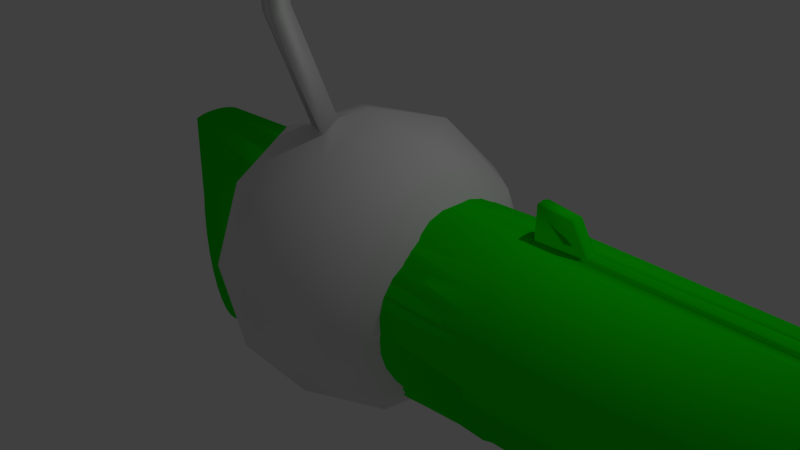 # Source: cherry_bomb.blend  (saved by Blender 2.77.0; exported with 4.5.12 LTS)
import bpy
from mathutils import Matrix  # noqa: F401  (used for matrix-valued properties, if any)

bpy.ops.wm.read_factory_settings(use_empty=True)
scene = bpy.context.scene
scene.name = 'Scene'

# ---- collections
col_collection_1 = bpy.data.collections.new('Collection 1'); scene.collection.children.link(col_collection_1)

# ---- materials (node trees are filled in below, after node groups)
mat_body = bpy.data.materials.new('Body')
mat_body.alpha_threshold = 0.0
mat_body.use_transparent_shadow = False
mat_body.roughness = 0.5
mat_body_001 = bpy.data.materials.new('Body.001')
mat_body_001.alpha_threshold = 0.0
mat_body_001.use_transparent_shadow = False
mat_body_001.diffuse_color = (0.005086, 0.8, 0.0, 1.0)
mat_body_001.roughness = 0.5
mat_muzzle = bpy.data.materials.new('Muzzle')
mat_muzzle.alpha_threshold = 0.0
mat_muzzle.use_transparent_shadow = False
mat_muzzle.diffuse_color = (0.0, 0.0, 0.0, 1.0)
mat_muzzle.roughness = 0.5

# ---- material node trees

# ---- world
world_world = bpy.data.worlds.new('World'); scene.world = world_world
world_world.color = (0.05088, 0.05088, 0.05088)
world_world.use_sun_shadow = False
world_world.sun_shadow_jitter_overblur = 0.0
world_world.cycles.sampling_method = 'MANUAL'

# ---- cameras
cam_camera = bpy.data.cameras.new('Camera')
cam_camera.clip_end = 100.0
cam_camera.lens = 35.0
cam_camera.sensor_width = 32.0
cam_camera.sensor_height = 18.0
cam_camera.ortho_scale = 7.314
cam_camera.dof.focus_distance = 0.0
cam_camera.dof.aperture_fstop = 128.0

# ---- lights
light_lamp = bpy.data.lights.new('Lamp', 'POINT')
light_lamp.transmission_factor = 0.0
light_lamp.cutoff_distance = 30.0
light_lamp.energy = 100.0
light_lamp.shadow_buffer_clip_start = 1.001
light_lamp.shadow_soft_size = 0.1
light_lamp.shadow_maximum_resolution = 0.006
light_lamp.use_absolute_resolution = True

# ---- meshes
me_icosphere = bpy.data.meshes.new('Icosphere')
me_icosphere.from_pydata([(0.0, 0.0, -1.0), (0.7236, -0.5257, -0.4472), (-0.2764, -0.8506, -0.4472), (-0.8944, 0.0, -0.4472), (-0.2764, 0.8506, -0.4472), (0.7236, 0.5257, -0.4472), (0.2764, -0.8506, 0.4472), (-0.7236, -0.5257, 0.4472), (-0.7236, 0.5257, 0.4472), (0.2764, 0.8506, 0.4472), (0.8944, 0.0, 0.4472), (0.0, 0.0, 1.0), (-0.1625, -0.5, -0.8507), (0.4253, -0.309, -0.8507), (0.2629, -0.809, -0.5257), (0.8506, 0.0, -0.5257), (0.4253, 0.309, -0.8507), (-0.5257, 0.0, -0.8507), (-0.6882, -0.5, -0.5257), (-0.1625, 0.5, -0.8507), (-0.6882, 0.5, -0.5257), (0.2629, 0.809, -0.5257), (0.9511, -0.309, 0.0), (0.9511, 0.309, 0.0), (0.0, -1.0, 0.0), (0.5878, -0.809, 0.0), (-0.9511, -0.309, 0.0), (-0.5878, -0.809, 0.0), (-0.5878, 0.809, 0.0), (-0.9511, 0.309, 0.0), (0.5878, 0.809, 0.0), (0.0, 1.0, 0.0), (0.6882, -0.5, 0.5257), (-0.2629, -0.809, 0.5257), (-0.8506, 0.0, 0.5257), (-0.2629, 0.809, 0.5257), (0.6882, 0.5, 0.5257), (0.1625, -0.5, 0.8507), (0.5257, 0.0, 0.8507), (-0.4253, -0.309, 0.8507), (-0.4253, 0.309, 0.8507), (0.1625, 0.5, 0.8507), (-0.0636, -0.1957, 0.9636), (-0.01264, -0.3526, 0.9167), (-0.197, -0.2927, 0.9167), (-0.1397, -0.4301, 1.665), (-0.08878, -0.5869, 1.618), (-0.2732, -0.527, 1.618), (-0.2994, -0.3847, 2.511), (-0.2484, -0.5416, 2.465), (-0.4328, -0.4816, 2.465), (-0.244, -0.7901, 3.251), (-0.193, -0.9469, 3.204), (-0.3774, -0.887, 3.204)], [], [(0, 13, 12), (1, 13, 15), (0, 12, 17), (0, 17, 19), (0, 19, 16), (1, 15, 22), (2, 14, 24), (3, 18, 26), (4, 20, 28), (5, 21, 30), (1, 22, 25), (2, 24, 27), (3, 26, 29), (4, 28, 31), (5, 30, 23), (6, 32, 37), (7, 33, 39), (8, 34, 40), (9, 35, 41), (10, 36, 38), (38, 41, 11), (38, 36, 41), (36, 9, 41), (41, 40, 11), (41, 35, 40), (35, 8, 40), (40, 39, 11), (40, 34, 39), (34, 7, 39), (39, 37, 43, 44), (39, 33, 37), (33, 6, 37), (37, 38, 11), (37, 32, 38), (32, 10, 38), (23, 36, 10), (23, 30, 36), (30, 9, 36), (31, 35, 9), (31, 28, 35), (28, 8, 35), (29, 34, 8), (29, 26, 34), (26, 7, 34), (27, 33, 7), (27, 24, 33), (24, 6, 33), (25, 32, 6), (25, 22, 32), (22, 10, 32), (30, 31, 9), (30, 21, 31), (21, 4, 31), (28, 29, 8), (28, 20, 29), (20, 3, 29), (26, 27, 7), (26, 18, 27), (18, 2, 27), (24, 25, 6), (24, 14, 25), (14, 1, 25), (22, 23, 10), (22, 15, 23), (15, 5, 23), (16, 21, 5), (16, 19, 21), (19, 4, 21), (19, 20, 4), (19, 17, 20), (17, 3, 20), (17, 18, 3), (17, 12, 18), (12, 2, 18), (15, 16, 5), (15, 13, 16), (13, 0, 16), (12, 14, 2), (12, 13, 14), (13, 1, 14), (44, 43, 46, 47), (11, 39, 44, 42), (37, 11, 42, 43), (47, 46, 49, 50), (42, 44, 47, 45), (43, 42, 45, 46), (50, 49, 52, 53), (45, 47, 50, 48), (46, 45, 48, 49), (53, 52, 51), (48, 50, 53, 51), (49, 48, 51, 52)])
me_icosphere.polygons.foreach_set('use_smooth', [True] * 92)
_uv = me_icosphere.uv_layers.new(name='UVMap')
_uv.uv.foreach_set('vector', [0.9953, 0.1471, 1.361, 0.04008, 1.158, 0.2086, 0.4532, 0.2086, 0.3613, 0.04008, 0.6044, 0.1982, 0.9953, 0.1471, 1.158, 0.2086, 1.039, 0.3146, 0.9953, 0.1471, 1.039, 0.3146, 0.9166, 0.2955, 0.9953, 0.1471, 0.9166, 0.2955, 0.7972, 0.1626, 0.4532, 0.2086, 0.6044, 0.1982, 0.5192, 0.3543, 0.2289, 0.35, 0.3158, 0.2382, 0.3101, 0.438, 0.0588, 0.487, 0.1384, 0.406, 0.1256, 0.6044, 0.8824, 0.4603, 0.9709, 0.469, 0.9092, 0.6285, 0.7096, 0.2995, 0.8058, 0.3622, 0.7197, 0.4747, 0.4532, 0.2086, 0.5192, 0.3543, 0.4092, 0.3715, 0.2289, 0.35, 0.3101, 0.438, 0.2197, 0.5253, 0.0588, 0.487, 0.1256, 0.6044, 0.01923, 0.6457, 0.8824, 0.4603, 0.9092, 0.6285, 0.8101, 0.562, 0.7096, 0.2995, 0.7197, 0.4747, 0.6256, 0.3956, 0.3824, 0.5397, 0.4709, 0.531, 0.4166, 0.7045, 0.2096, 0.7005, 0.3058, 0.6378, 0.2972, 0.8374, 0.9532, 0.7914, 1.104, 0.8018, 0.8613, 0.9599, 0.7289, 0.65, 0.8158, 0.7618, 0.6585, 0.7914, 0.5588, 0.513, 0.6384, 0.594, 0.5393, 0.6854, 0.5393, 0.6854, 0.6585, 0.7914, 0.4953, 0.8529, 0.5393, 0.6854, 0.6384, 0.594, 0.6585, 0.7914, 0.6384, 0.594, 0.7289, 0.65, 0.6585, 0.7914, 0.6585, 0.7914, 0.8613, 0.9599, 0.4953, 0.8529, 0.6585, 0.7914, 0.8158, 0.7618, 0.8613, 0.9599, 0.8158, 0.7618, 0.9532, 0.7914, 0.8613, 0.9599, 0.8613, 0.9599, 1.297, 0.8374, 0.4953, 0.8529, 0.8613, 0.9599, 1.104, 0.8018, 1.297, 0.8374, 0.1044, 0.8018, 0.2096, 0.7005, 0.2972, 0.8374, 0.2972, 0.8374, 0.4166, 0.7045, 0.4166, 0.7045, 0.2972, 0.8374, 0.2972, 0.8374, 0.3058, 0.6378, 0.4166, 0.7045, 0.3058, 0.6378, 0.3824, 0.5397, 0.4166, 0.7045, 0.4166, 0.7045, 0.5393, 0.6854, 0.4953, 0.8529, 0.4166, 0.7045, 0.4709, 0.531, 0.5393, 0.6854, 0.4709, 0.531, 0.5588, 0.513, 0.5393, 0.6854, 0.6256, 0.3956, 0.6384, 0.594, 0.5588, 0.513, 0.6256, 0.3956, 0.7197, 0.4747, 0.6384, 0.594, 0.7197, 0.4747, 0.7289, 0.65, 0.6384, 0.594, 0.8101, 0.562, 0.8158, 0.7618, 0.7289, 0.65, 0.8101, 0.562, 0.9092, 0.6285, 0.8158, 0.7618, 0.9092, 0.6285, 0.9532, 0.7914, 0.8158, 0.7618, 1.019, 0.6457, 1.104, 0.8018, 0.9532, 0.7914, 0.01923, 0.6457, 0.1256, 0.6044, 0.1044, 0.8018, 0.1256, 0.6044, 0.2096, 0.7005, 0.1044, 0.8018, 0.2197, 0.5253, 0.3058, 0.6378, 0.2096, 0.7005, 0.2197, 0.5253, 0.3101, 0.438, 0.3058, 0.6378, 0.3101, 0.438, 0.3824, 0.5397, 0.3058, 0.6378, 0.4092, 0.3715, 0.4709, 0.531, 0.3824, 0.5397, 0.4092, 0.3715, 0.5192, 0.3543, 0.4709, 0.531, 0.5192, 0.3543, 0.5588, 0.513, 0.4709, 0.531, 0.7197, 0.4747, 0.8101, 0.562, 0.7289, 0.65, 0.7197, 0.4747, 0.8058, 0.3622, 0.8101, 0.562, 0.8058, 0.3622, 0.8824, 0.4603, 0.8101, 0.562, 0.9092, 0.6285, 1.019, 0.6457, 0.9532, 0.7914, 0.9092, 0.6285, 0.9709, 0.469, 1.019, 0.6457, 0.9709, 0.469, 1.059, 0.487, 1.019, 0.6457, 0.1256, 0.6044, 0.2197, 0.5253, 0.2096, 0.7005, 0.1256, 0.6044, 0.1384, 0.406, 0.2197, 0.5253, 0.1384, 0.406, 0.2289, 0.35, 0.2197, 0.5253, 0.3101, 0.438, 0.4092, 0.3715, 0.3824, 0.5397, 0.3101, 0.438, 0.3158, 0.2382, 0.4092, 0.3715, 0.3158, 0.2382, 0.4532, 0.2086, 0.4092, 0.3715, 0.5192, 0.3543, 0.6256, 0.3956, 0.5588, 0.513, 0.5192, 0.3543, 0.6044, 0.1982, 0.6256, 0.3956, 0.6044, 0.1982, 0.7096, 0.2995, 0.6256, 0.3956, 0.7972, 0.1626, 0.8058, 0.3622, 0.7096, 0.2995, 0.7972, 0.1626, 0.9166, 0.2955, 0.8058, 0.3622, 0.9166, 0.2955, 0.8824, 0.4603, 0.8058, 0.3622, 0.9166, 0.2955, 0.9709, 0.469, 0.8824, 0.4603, 0.9166, 0.2955, 1.039, 0.3146, 0.9709, 0.469, 1.039, 0.3146, 1.059, 0.487, 0.9709, 0.469, 0.03933, 0.3146, 0.1384, 0.406, 0.0588, 0.487, 0.03933, 0.3146, 0.1585, 0.2086, 0.1384, 0.406, 0.1585, 0.2086, 0.2289, 0.35, 0.1384, 0.406, 0.6044, 0.1982, 0.7972, 0.1626, 0.7096, 0.2995, 0.6044, 0.1982, 0.3613, 0.04008, 0.7972, 0.1626, 1.361, 0.04008, 0.9953, 0.1471, 0.7972, 0.1626, 0.1585, 0.2086, 0.3158, 0.2382, 0.2289, 0.35, 0.1585, 0.2086, 0.3613, 0.04008, 0.3158, 0.2382, 0.3613, 0.04008, 0.4532, 0.2086, 0.3158, 0.2382, 0.2972, 0.8374, 0.4166, 0.7045, 0.4166, 0.7045, 0.2972, 0.8374, 0.4953, 0.8529, 1.297, 0.8374, 1.297, 0.8374, 0.4953, 0.8529, 0.4166, 0.7045, 0.4953, 0.8529, 0.4953, 0.8529, 0.4166, 0.7045, 0.2972, 0.8374, 0.4166, 0.7045, 0.4166, 0.7045, 0.2972, 0.8374, 0.4953, 0.8529, 1.297, 0.8374, 1.297, 0.8374, 0.4953, 0.8529, 0.4166, 0.7045, 0.4953, 0.8529, 0.4953, 0.8529, 0.4166, 0.7045, 0.2972, 0.8374, 0.4166, 0.7045, 0.4166, 0.7045, 0.2972, 0.8374, 0.4953, 0.8529, 1.297, 0.8374, 1.297, 0.8374, 0.4953, 0.8529, 0.4166, 0.7045, 0.4953, 0.8529, 0.4953, 0.8529, 0.4166, 0.7045, 0.2972, 0.8374, 0.4166, 0.7045, 0.4953, 0.8529, 0.4953, 0.8529, 1.297, 0.8374, 1.297, 0.8374, 0.4953, 0.8529, 0.4166, 0.7045, 0.4953, 0.8529, 0.4953, 0.8529, 0.4166, 0.7045])
me_icosphere.materials.append(mat_body)
me_icosphere.use_remesh_preserve_volume = False
me_icosphere.use_remesh_preserve_attributes = False
me_icosphere.use_mirror_vertex_groups = False
me_icosphere.update()
me_cylinder_001 = bpy.data.meshes.new('Cylinder.001')
me_cylinder_001.from_pydata([(-6.076, 1.222, -4.903), (-5.837, 1.198, -4.903), (-5.608, 1.129, -4.903), (-5.397, 1.016, -4.903), (-5.212, 0.864, -4.903), (-5.06, 0.6788, -4.903), (-4.947, 0.4676, -4.903), (-4.877, 0.2384, -4.903), (-4.854, 8.874e-08, -4.903), (-4.877, -0.2384, -4.903), (-4.947, -0.4676, -4.903), (-5.06, -0.6788, -4.903), (-5.212, -0.864, -4.903), (-5.397, -1.016, -4.903), (-5.608, -1.129, -4.903), (-5.837, -1.198, -4.903), (-6.076, -1.222, -4.903), (-6.314, -1.198, -4.903), (-6.543, -1.129, -4.903), (-6.755, -1.016, -4.903), (-6.94, -0.864, -4.903), (-7.092, -0.6788, -4.903), (-7.205, -0.4676, -4.903), (-7.274, -0.2384, -4.903), (-7.298, 1.176e-06, -4.903), (-7.274, 0.2384, -4.903), (-7.205, 0.4676, -4.903), (-7.092, 0.6788, -4.903), (-6.94, 0.864, -4.903), (-6.755, 1.016, -4.903), (-6.543, 1.129, -4.903), (-6.314, 1.198, -4.903), (-6.076, 1.163, -8.3), (-5.849, 1.141, -8.3), (-5.631, 1.075, -8.3), (-5.43, 0.9671, -8.3), (-5.253, 0.8224, -8.3), (-5.109, 0.6462, -8.3), (-5.001, 0.4451, -8.3), (-4.935, 0.2269, -8.3), (-4.913, -9.645e-09, -8.3), (-4.935, -0.2269, -8.3), (-5.001, -0.4451, -8.3), (-5.109, -0.6462, -8.3), (-5.253, -0.8224, -8.3), (-5.43, -0.9671, -8.3), (-5.631, -1.075, -8.3), (-5.849, -1.141, -8.3), (-6.076, -1.163, -8.3), (-6.303, -1.141, -8.3), (-6.521, -1.075, -8.3), (-6.722, -0.9671, -8.3), (-6.898, -0.8224, -8.3), (-7.043, -0.6462, -8.3), (-7.15, -0.4451, -8.3), (-7.217, -0.2269, -8.3), (-7.239, 1.026e-06, -8.3), (-7.217, 0.2269, -8.3), (-7.15, 0.4451, -8.3), (-7.043, 0.6462, -8.3), (-6.898, 0.8224, -8.3), (-6.722, 0.9671, -8.3), (-6.521, 1.075, -8.3), (-6.303, 1.141, -8.3), (-6.076, 1.0, -9.849), (-5.881, 0.9808, -9.849), (-5.693, 0.9239, -9.849), (-5.52, 0.8315, -9.849), (-5.369, 0.7071, -9.849), (-5.244, 0.5556, -9.849), (-5.152, 0.3827, -9.849), (-5.095, 0.1951, -9.849), (-5.076, -7.347e-07, -9.849), (-5.095, -0.1951, -9.849), (-5.152, -0.3827, -9.849), (-5.244, -0.5556, -9.849), (-5.369, -0.7071, -9.849), (-5.52, -0.8315, -9.849), (-5.693, -0.9239, -9.849), (-5.881, -0.9808, -9.849), (-6.076, -1.0, -9.849), (-6.271, -0.9808, -9.849), (-6.459, -0.9239, -9.849), (-6.631, -0.8315, -9.849), (-6.783, -0.7071, -9.849), (-6.907, -0.5556, -9.849), (-7.0, -0.3827, -9.849), (-7.057, -0.1951, -9.849), (-7.076, 1.554e-07, -9.849), (-7.057, 0.1951, -9.849), (-7.0, 0.3827, -9.849), (-6.907, 0.5556, -9.849), (-6.783, 0.7071, -9.849), (-6.631, 0.8315, -9.849), (-6.459, 0.9239, -9.849), (-6.271, 0.9808, -9.849)], [], [(28, 60, 59, 27), (6, 38, 37, 5), (15, 47, 46, 14), (24, 56, 55, 23), (2, 34, 33, 1), (11, 43, 42, 10), (20, 52, 51, 19), (29, 61, 60, 28), (7, 39, 38, 6), (16, 48, 47, 15), (25, 57, 56, 24), (3, 35, 34, 2), (12, 44, 43, 11), (21, 53, 52, 20), (30, 62, 61, 29), (8, 40, 39, 7), (17, 49, 48, 16), (26, 58, 57, 25), (4, 36, 35, 3), (13, 45, 44, 12), (22, 54, 53, 21), (31, 63, 62, 30), (9, 41, 40, 8), (18, 50, 49, 17), (27, 59, 58, 26), (5, 37, 36, 4), (14, 46, 45, 13), (23, 55, 54, 22), (1, 33, 32, 0), (0, 32, 63, 31), (10, 42, 41, 9), (19, 51, 50, 18), (48, 80, 79, 47), (61, 93, 92, 60), (34, 66, 65, 33), (47, 79, 78, 46), (60, 92, 91, 59), (33, 65, 64, 32), (46, 78, 77, 45), (59, 91, 90, 58), (45, 77, 76, 44), (58, 90, 89, 57), (44, 76, 75, 43), (57, 89, 88, 56), (43, 75, 74, 42), (56, 88, 87, 55), (42, 74, 73, 41), (55, 87, 86, 54), (41, 73, 72, 40), (54, 86, 85, 53), (40, 72, 71, 39), (53, 85, 84, 52), (39, 71, 70, 38), (52, 84, 83, 51), (38, 70, 69, 37), (51, 83, 82, 50), (32, 64, 95, 63), (37, 69, 68, 36), (50, 82, 81, 49), (63, 95, 94, 62), (36, 68, 67, 35), (49, 81, 80, 48), (65, 95, 64), (94, 95, 66), (93, 94, 67), (66, 95, 65), (67, 92, 93), (68, 92, 67), (91, 92, 69), (67, 94, 66), (90, 91, 70), (69, 92, 68), (70, 89, 90), (71, 89, 70), (71, 88, 89), (72, 88, 71), (72, 87, 88), (73, 87, 72), (73, 86, 87), (74, 86, 73), (74, 85, 86), (75, 85, 74), (75, 84, 85), (76, 84, 75), (76, 83, 84), (77, 83, 76), (77, 82, 83), (82, 77, 79), (81, 82, 79), (79, 77, 78), (79, 80, 81), (70, 91, 69), (35, 67, 66, 34), (62, 94, 93, 61), (1, 0, 2), (8, 10, 9), (31, 29, 2), (30, 29, 31), (3, 2, 29), (3, 29, 28), (4, 3, 28), (6, 4, 7), (5, 4, 6), (4, 25, 7), (28, 25, 4), (25, 27, 26), (28, 27, 25), (7, 25, 24), (8, 7, 24), (8, 24, 23), (12, 17, 15), (12, 10, 8), (18, 17, 12), (22, 21, 23), (11, 10, 12), (12, 21, 18), (21, 12, 23), (20, 19, 21), (2, 0, 31), (18, 21, 19), (15, 14, 12), (12, 14, 13), (15, 17, 16), (12, 8, 23)])
me_cylinder_001.polygons.foreach_set('use_smooth', [1, 1, 1, 1, 1, 1, 1, 1, 1, 1, 1, 1, 1, 1, 1, 1, 1, 1, 1, 1, 1, 1, 1, 1, 1, 1, 1, 1, 1, 1, 1, 1, 1, 1, 1, 1, 1, 1, 1, 1, 1, 1, 1, 1, 1, 1, 1, 1, 1, 1, 1, 1, 1, 1, 1, 1, 1, 1, 1, 1, 1, 1, 1, 1, 1, 1, 1, 1, 1, 1, 1, 1, 1, 1, 1, 1, 1, 1, 1, 1, 1, 1, 1, 1, 1, 1, 1, 1, 1, 1, 1, 1, 1, 1, 0, 0, 0, 0, 0, 0, 0, 0, 0, 0, 0, 0, 0, 0, 0, 0, 0, 0, 0, 0, 0, 0, 0, 0, 0, 0, 0, 0, 0, 0])
me_cylinder_001.materials.append(mat_body_001)
me_cylinder_001.materials.append(mat_muzzle)
me_cylinder_001.use_remesh_preserve_volume = False
me_cylinder_001.use_remesh_preserve_attributes = False
me_cylinder_001.use_mirror_vertex_groups = False
me_cylinder_001.update()
me_cylinder = bpy.data.meshes.new('Cylinder')
me_cylinder.from_pydata([(-2.405e-07, 1.222, -4.019), (3.133e-07, 1.0, 5.15), (0.1951, 0.9808, 5.15), (0.238, 1.197, -3.939), (0.09004, 1.211, -3.939), (0.007978, 1.219, -3.939), (0.0249, 1.219, -4.019), (0.006927, 1.217, -4.055), (-0.2384, 1.198, -4.019), (-0.1951, 0.9808, 5.15), (8.742e-07, 0.6312, 4.376), (0.1231, 0.619, 4.376), (0.3827, 0.9239, 5.15), (0.4669, 1.127, -3.939), (0.4406, 1.135, -3.939), (0.3803, 1.153, -3.939), (0.005191, 1.217, -4.057), (-0.2023, 1.196, -4.057), (-0.2253, 1.189, -4.094), (-0.4676, 1.129, -4.019), (-0.3827, 0.9239, 5.15), (-0.1231, 0.619, 4.376), (0.2415, 0.5831, 4.376), (0.5556, 0.8315, 5.15), (0.6778, 1.014, -3.939), (0.6747, 1.016, -3.939), (0.4697, 1.126, -3.939), (-0.2284, 1.188, -4.101), (-0.4308, 1.126, -4.101), (-0.4498, 1.116, -4.131), (-0.6788, 1.016, -4.019), (-0.5556, 0.8315, 5.15), (-0.2415, 0.5831, 4.376), (0.3507, 0.5248, 4.376), (0.7071, 0.7071, 5.15), (0.8626, 0.8626, -3.939), (0.861, 0.864, -3.939), (0.6799, 1.013, -3.939), (-0.454, 1.113, -4.148), (-0.6411, 1.013, -4.148), (-0.6568, 0.9995, -4.177), (-0.864, 0.864, -4.019), (-0.7071, 0.7071, 5.15), (-0.3506, 0.5248, 4.376), (0.4463, 0.4463, 4.376), (0.6312, 5.259e-07, 4.376), (0.8315, 0.5556, 5.15), (1.014, 0.6778, -3.939), (0.971, 0.7306, -3.939), (0.8691, 0.8547, -3.939), (-0.7289, 0.9257, -4.835), (-0.8174, 0.853, -4.835), (-0.9313, 0.6771, -6.199), (-1.016, 0.6788, -4.019), (-0.8315, 0.5556, 5.15), (-0.4463, 0.4463, 4.376), (-0.5248, 0.3507, 4.376), (0.5248, 0.3507, 4.376), (0.5831, 0.2415, 4.376), (-0.6312, 1.088e-06, 4.376), (0.9239, 0.3827, 5.15), (1.127, 0.4669, -3.939), (-0.9265, 0.6928, -5.837), (-0.953, 0.6606, -5.837), (-0.9891, 0.5382, -7.336), (-0.9794, 0.5481, -7.373), (-1.073, 0.2915, -10.1), (-1.129, 0.4676, -4.019), (-0.9239, 0.3827, 5.15), (0.1231, -0.619, 4.376), (0.619, 0.1231, 4.376), (0.9808, 0.1951, 5.15), (1.197, 0.238, -3.939), (1.196, 0.2384, -3.939), (1.147, 0.4015, -3.939), (-1.091, 0.229, -10.1), (-0.9666, 0.5792, -7.341), (-1.052, 0.3427, -10.1), (-1.198, 0.2384, -4.019), (-0.9808, 0.1951, 5.15), (-0.5831, 0.2415, 4.376), (-0.619, 0.1231, 4.376), (-0.4463, -0.4463, 4.376), (0.4463, -0.4463, 4.376), (1.0, 2.175e-07, 5.15), (1.22, 2.608e-08, -3.939), (1.197, 0.2347, -3.939), (0.8325, 0.4122, -10.1), (1.169, 0.4043, -10.1), (1.492, 0.3808, -10.1), (1.79, 0.3427, -10.1), (2.051, 0.2915, -10.1), (2.266, 0.229, -10.1), (2.425, 0.1577, -10.1), (2.523, 0.08042, -10.1), (2.556, 5.824e-07, -10.1), (2.523, -0.08041, -10.1), (2.425, -0.1577, -10.1), (2.266, -0.229, -10.1), (2.051, -0.2915, -10.1), (1.79, -0.3427, -10.1), (1.492, -0.3808, -10.1), (1.169, -0.4043, -10.1), (0.8325, -0.4122, -10.1), (0.4962, -0.4043, -10.1), (0.1728, -0.3808, -10.1), (-1.052, -0.3427, -10.1), (-1.073, -0.2915, -10.1), (-1.091, -0.229, -10.1), (-1.104, -0.1577, -10.1), (-1.111, -0.08041, -10.1), (-1.114, 9.493e-07, -10.1), (-1.111, 0.08042, -10.1), (-1.104, 0.1577, -10.1), (0.1729, 0.3808, -10.1), (0.4962, 0.4043, -10.1), (-0.9065, 0.605, -7.731), (-1.198, 0.09068, -4.019), (-0.9808, 0.07421, 5.15), (-1.0, 1.108e-06, 5.15), (-0.5831, -0.2415, 4.376), (-0.2415, -0.5831, 4.376), (0.2415, -0.5831, 4.376), (0.5831, -0.2415, 4.376), (0.9808, -0.1951, 5.15), (0.619, -0.1231, 4.376), (1.197, -0.238, -3.939), (1.208, -0.1192, -3.939), (1.22, -0.003742, -3.939), (0.6187, 0.5692, -8.885), (0.3495, 0.5628, -8.885), (0.8664, 0.6158, -8.526), (0.6663, 0.5739, -8.885), (0.6861, 0.5734, -8.885), (0.8558, 0.5694, -8.885), (0.9106, 0.7601, -7.279), (0.8802, 0.6506, -8.213), (0.9152, 0.7529, -7.336), (0.7352, 0.9698, -5.249), (0.8624, 0.8406, -6.362), (0.7491, 0.9789, -4.33), (0.7605, 0.9665, -4.466), (0.9108, 0.8428, -4.222), (0.9112, 0.8413, -4.261), (1.054, 0.6646, -4.185), (1.054, 0.6652, -4.203), (1.163, 0.458, -4.169), (1.163, 0.4595, -4.178), (1.231, 0.2327, -4.164), (1.231, 0.2345, -4.167), (1.253, -0.00195, -4.167), (1.254, 2.11e-08, -4.164), (1.23, -0.2363, -4.177), (1.231, -0.2345, -4.167), (1.162, -0.4606, -4.197), (1.163, -0.4595, -4.178), (1.053, -0.6649, -4.238), (1.054, -0.6652, -4.203), (0.9135, -0.8361, -4.344), (0.9112, -0.8413, -4.261), (0.8121, -0.9119, -5.016), (0.7605, -0.9665, -4.466), (0.9111, -0.6706, -7.865), (0.8624, -0.8406, -6.362), (0.8693, -0.8336, -6.42), (0.9362, -0.7273, -7.336), (0.7139, -0.5692, -8.885), (0.8802, -0.6506, -8.213), (0.8588, -0.5658, -8.885), (0.7338, -0.5687, -8.885), (0.3971, -0.5675, -8.885), (0.6663, -0.5739, -8.885), (0.09074, -0.5441, -8.885), (0.3495, -0.5628, -8.885), (0.2494, -0.5556, -8.885), (-0.863, -0.5968, -8.134), (0.04497, -0.5302, -8.885), (-0.3981, -0.5164, -8.885), (-0.8238, -0.5032, -8.885), (-0.9215, -0.57, -7.762), (-0.9065, -0.605, -7.731), (-0.9923, -0.5045, -7.461), (-0.9794, -0.5481, -7.373), (-1.016, -0.6788, -4.019), (-1.129, -0.4676, -4.019), (-1.198, -0.2384, -4.019), (-1.222, 9.986e-07, -4.019), (0.002792, 0.5076, -8.885), (-0.8353, 0.4816, -8.885), (-0.2343, 0.5003, -8.885), (0.3038, 0.549, -8.885), (0.04497, 0.5302, -8.885), (-1.0, 1.166e-06, 5.15), (-1.222, 9.305e-07, -4.019), (-1.143, 0.08245, 0.5752), (-0.9808, -0.1951, 5.15), (-0.619, -0.1231, 4.376), (-0.5248, -0.3506, 4.376), (6.685e-07, -0.6312, 4.376), (-0.3506, -0.5248, 4.376), (0.1951, -0.9808, 5.15), (0.3827, -0.9239, 5.15), (0.3507, -0.5248, 4.376), (0.5248, -0.3506, 4.376), (0.9239, -0.3827, 5.15), (1.127, -0.4669, -3.939), (0.3256, 0.5556, -8.885), (0.8692, 0.8335, -6.433), (0.8949, 0.8592, -4.33), (1.048, 0.6761, -4.222), (1.161, 0.466, -4.185), (1.23, 0.2376, -4.169), (1.23, -0.2376, -4.178), (1.16, -0.4658, -4.203), (1.047, -0.6758, -4.261), (0.8932, -0.8576, -4.466), (-0.864, -0.864, -4.019), (-1.024, -0.4737, -7.336), (-0.9585, -0.6643, -5.451), (-0.9173, -0.7145, -5.451), (-0.9808, -0.07421, 5.15), (-1.39, 0.07421, 5.16), (-1.198, -0.09068, -4.019), (-1.631, 1.776e-06, -4.009), (-1.62, 0.04534, -4.009), (-1.608, 0.09068, -4.009), (-1.073, 0.08039, 4.537), (-1.213, 0.08451, -3.386), (-0.9239, -0.3827, 5.15), (-0.8315, -0.5556, 5.15), (-0.7071, -0.7071, 5.15), (-0.1231, -0.619, 4.376), (-1.252e-08, -1.0, 5.15), (-0.5556, -0.8315, 5.15), (-0.3827, -0.9239, 5.15), (0.4669, -1.127, -3.939), (0.238, -1.197, -3.939), (0.3296, -1.169, -3.939), (0.5556, -0.8315, 5.15), (0.7071, -0.7071, 5.15), (0.8315, -0.5556, 5.15), (1.014, -0.6778, -3.939), (-0.9265, -0.6928, -5.837), (-1.39, -0.07421, 5.16), (-1.41, 2.011e-06, 5.16), (-1.445, 0.07833, 4.739), (-1.608, -0.09068, -4.009), (-1.554, 0.08656, -3.588), (-1.576, 1.77e-06, -3.588), (-1.565, 0.04328, -3.588), (-1.148, 0.06184, 0.5752), (-0.1951, -0.9808, 5.15), (-6.386e-07, -1.222, -4.019), (0.0249, -1.219, -4.019), (0.00798, -1.219, -3.939), (0.2187, -1.198, -3.939), (-0.6788, -1.016, -4.019), (-0.4676, -1.129, -4.019), (0.6778, -1.014, -3.939), (0.6624, -1.023, -3.939), (0.8626, -0.8626, -3.939), (0.6912, -1.003, -3.939), (0.7886, -0.9234, -3.939), (0.8382, -0.8826, -3.939), (0.8486, -0.8742, -3.939), (0.8644, -0.8605, -3.939), (0.8691, -0.8547, -3.939), (0.9386, -0.7701, -3.939), (-0.8186, -0.8543, -4.731), (-0.725, -0.9312, -4.731), (-1.143, -0.08244, 0.5752), (-1.4, -0.0371, 5.16), (-1.445, -0.07833, 4.739), (-1.4, 0.03711, 5.16), (-1.455, 0.03917, 4.739), (-1.554, -0.08656, -3.588), (-1.62, -0.04534, -4.009), (-1.565, -0.04328, -3.588), (-1.224, 0.04225, -3.386), (-1.084, 0.0402, 4.537), (-0.2384, -1.198, -4.019), (0.005191, -1.217, -4.057), (-0.7289, -0.9257, -4.835), (-0.639, -1.01, -4.373), (-0.5016, -1.083, -4.373), (-1.073, -0.08039, 4.537), (-1.213, -0.0845, -3.386), (-1.455, -0.03916, 4.739), (-1.465, 2.017e-06, 4.739), (-1.235, 1.769e-06, -3.386), (-1.154, 0.04123, 0.5753), (-0.454, -1.113, -4.148), (-0.4308, -1.126, -4.109), (-0.2323, -1.186, -4.109), (-0.2284, -1.188, -4.101), (-0.2023, -1.196, -4.058), (0.003196, -1.217, -4.058), (-1.148, -0.06183, 0.5752), (-1.094, 2.018e-06, 4.537), (-1.084, -0.04019, 4.537), (-1.224, -0.04225, -3.386), (-1.159, 0.02061, 0.5754), (-1.159, -0.02061, 0.5754), (-1.164, 1.894e-06, 0.5754), (-1.154, -0.04122, 0.5753), (-0.7868, 0.8224, -7.336), (-0.9314, 0.6462, -7.336), (-0.6105, 0.9671, -7.336), (-0.6714, 0.7071, -8.885), (-0.7958, 0.5556, -8.885), (-0.4094, 1.075, -7.336), (-0.5199, 0.8315, -8.885), (-0.1912, 1.141, -7.336), (-0.347, 0.9239, -8.885), (0.5913, 0.8315, -8.885), (0.7428, 0.7071, -8.885), (0.03569, 1.222, -3.939), (0.03569, 1.163, -7.336), (-0.1594, 0.9808, -8.885), (0.8581, 0.8224, -7.336), (0.2741, 1.198, -3.939), (0.2626, 1.141, -7.336), (0.03569, 1.0, -8.885), (0.4184, 0.9239, -8.885), (0.6819, 0.9671, -7.336), (0.5033, 1.129, -3.939), (0.4808, 1.075, -7.336), (0.2308, 0.9808, -8.885), (0.8997, 0.864, -3.939), (0.7145, 1.016, -3.939), (1.052, 0.6788, -3.939), (1.165, 0.4676, -3.939), (1.234, 0.2384, -3.939), (1.258, 1.217e-07, -3.939), (1.234, -0.2384, -3.939), (1.165, -0.4676, -3.939), (0.8997, -0.864, -3.939), (1.052, -0.6788, -3.939), (0.7145, -1.016, -3.939), (0.6819, -0.9671, -7.336), (0.8581, -0.8224, -7.336), (0.5033, -1.129, -3.939), (0.4808, -1.075, -7.336), (0.5913, -0.8315, -8.885), (0.7428, -0.7071, -8.885), (0.2741, -1.198, -3.939), (0.2626, -1.141, -7.336), (0.4184, -0.9239, -8.885), (-0.5199, -0.8315, -8.885), (0.03569, -1.222, -3.939), (0.03569, -1.163, -7.336), (0.2308, -0.9808, -8.885), (-0.347, -0.9239, -8.885), (-0.6714, -0.7071, -8.885), (-0.1912, -1.141, -7.336), (0.03569, -1.0, -8.885), (-0.6105, -0.9671, -7.336), (-0.4094, -1.075, -7.336), (-0.7868, -0.8224, -7.336), (-0.7958, -0.5556, -8.885), (-0.1594, -0.9808, -8.885), (-0.9314, -0.6462, -7.336)], [], [(0, 1, 2, 3, 4, 5, 6), (0, 6, 7), (8, 9, 1, 0), (2, 1, 10, 11), (3, 2, 12, 13, 14, 15), (0, 7, 16), (8, 0, 16, 17, 18), (19, 20, 9, 8), (1, 9, 21, 10), (12, 2, 11, 22), (10, 21, 32, 43, 55, 56, 80, 81, 59, 196, 120, 197, 82, 199, 121, 231, 198, 69, 122, 202, 83, 203, 123, 125, 45, 70, 58, 57, 44, 33, 22, 11), (13, 12, 23, 24, 25, 26), (8, 18, 27), (19, 8, 27, 28, 29), (30, 31, 20, 19), (9, 20, 32, 21), (23, 12, 22, 33), (24, 23, 34, 35, 36, 37), (19, 29, 38), (30, 19, 38, 39, 40), (41, 42, 31, 30), (20, 31, 43, 32), (34, 23, 33, 44), (35, 34, 46, 47, 48, 49), (30, 40, 50), (41, 30, 50, 51, 52), (53, 54, 42, 41), (31, 42, 55, 43), (46, 34, 44, 57), (47, 46, 60, 61), (41, 52, 62), (67, 68, 54, 53), (42, 54, 56, 55), (60, 46, 57, 58), (61, 60, 71, 72, 73, 74), (75, 53, 41, 62, 63, 64, 65, 66), (76, 77, 66, 65), (53, 75, 113, 67), (78, 79, 68, 67), (54, 68, 80, 56), (71, 60, 58, 70), (84, 71, 70, 45), (72, 71, 84, 85, 86), (87, 88, 89, 90, 91, 92, 93, 94, 95, 96, 97, 98, 99, 100, 101, 102, 103, 104, 105, 106, 107, 108, 109, 110, 111, 112, 113, 75, 66, 77, 114, 115), (116, 77, 76), (67, 113, 112, 78), (79, 78, 117, 118), (68, 79, 81, 80), (79, 119, 59, 81), (124, 84, 45, 125), (85, 84, 124, 126, 127, 128), (129, 87, 115, 130), (131, 88, 87, 132, 133, 134), (135, 89, 88, 136, 137), (138, 90, 89, 139), (140, 91, 90, 141), (142, 92, 91, 143), (144, 93, 92, 145), (146, 94, 93, 147), (148, 95, 94, 149), (150, 96, 95, 151), (152, 97, 96, 153), (154, 98, 97, 155), (156, 99, 98, 157), (158, 100, 99, 159), (160, 101, 100, 161), (162, 102, 101, 163, 164, 165), (166, 103, 102, 167, 168, 169), (170, 104, 103, 171), (172, 105, 104, 173, 174), (175, 106, 105, 176, 177, 178), (179, 107, 106, 180), (181, 108, 107, 182), (108, 183, 184, 109), (109, 184, 185, 110), (110, 185, 186, 111), (111, 186, 78, 112), (187, 114, 77, 116, 188, 189), (190, 115, 114, 191), (119, 79, 118, 192), (78, 186, 193, 117), (119, 195, 196, 59), (200, 201, 122, 69), (204, 124, 125, 123), (126, 124, 204, 205), (132, 87, 129), (130, 115, 190, 206), (136, 88, 131), (139, 89, 135, 207), (141, 90, 138), (143, 91, 140, 208), (145, 92, 142, 209), (147, 93, 144, 210), (149, 94, 146, 211), (151, 95, 148), (153, 96, 150), (155, 97, 152, 212), (157, 98, 154, 213), (159, 99, 156, 214), (161, 100, 158, 215), (163, 101, 160), (167, 102, 162), (171, 103, 166), (173, 104, 170), (176, 105, 172), (180, 106, 175), (182, 107, 179), (216, 183, 108, 181, 217, 218, 219), (191, 114, 187), (195, 119, 192, 220), (118, 221, 273, 244, 192), (186, 185, 222, 193), (117, 193, 223, 224, 225), (195, 228, 120, 196), (228, 229, 197, 120), (229, 230, 82, 197), (232, 200, 69, 198), (230, 233, 199, 82), (233, 234, 121, 199), (235, 201, 200, 236, 237), (201, 238, 202, 122), (238, 239, 83, 202), (239, 240, 203, 83), (240, 204, 123, 203), (205, 204, 240, 241), (216, 219, 242), (216, 230, 229, 183), (183, 229, 228, 184), (184, 228, 195, 185), (185, 195, 220, 222), (220, 192, 244, 271, 243), (221, 118, 117, 225, 247, 227, 194, 226, 245), (222, 246, 276, 223, 193), (223, 248, 249, 224), (224, 249, 247, 225), (250, 226, 194), (227, 250, 194), (234, 251, 231, 121), (251, 232, 198, 231), (236, 200, 232, 252, 253, 254, 255), (256, 233, 230, 216), (257, 234, 233, 256), (258, 238, 201, 235, 259), (260, 239, 238, 258, 261, 262, 263, 264), (241, 240, 239, 260, 265, 266, 267), (256, 216, 242, 268, 269), (285, 270, 286, 275, 246, 222, 220, 243, 272), (274, 273, 221, 245), (276, 277, 248, 223), (250, 279, 226), (278, 250, 227), (280, 251, 234, 257), (252, 232, 251, 280), (253, 252, 281), (257, 256, 282, 283, 284), (256, 269, 282), (272, 243, 271, 287), (288, 244, 273, 274), (287, 271, 244, 288), (274, 245, 226, 279), (246, 275, 277, 276), (248, 277, 300, 289), (289, 278, 249, 248), (278, 227, 247, 249), (290, 279, 250), (278, 290, 250), (280, 257, 291, 292, 293), (252, 280, 294, 295, 296), (252, 296, 281), (257, 284, 291), (270, 285, 297), (286, 270, 297), (272, 287, 299, 285), (288, 274, 279, 298), (287, 288, 298, 299), (286, 300, 277, 275), (289, 301, 278), (301, 279, 290), (278, 301, 290), (280, 293, 294), (297, 285, 299), (286, 297, 300), (301, 298, 279), (300, 302, 289), (289, 303, 301), (297, 299, 304), (300, 297, 304), (302, 299, 298), (303, 298, 301), (300, 304, 302), (289, 302, 303), (304, 299, 302), (302, 298, 303), (51, 305, 306, 63, 62, 52), (39, 307, 305, 51, 50, 40), (305, 308, 309, 306), (63, 306, 64), (28, 310, 307, 39, 38, 29), (307, 311, 308, 305), (309, 308, 133, 132, 129, 130, 206), (306, 309, 188, 116, 76, 65, 64), (17, 312, 310, 28, 27, 18), (310, 313, 311, 307), (314, 308, 311), (189, 309, 206, 190, 191, 187), (133, 308, 315, 134), (188, 309, 189), (316, 317, 312, 17, 16, 7, 6, 5), (312, 318, 313, 310), (311, 313, 314), (315, 308, 314), (134, 315, 319, 137, 136, 131), (4, 316, 5), (320, 321, 317, 316), (317, 322, 318, 312), (313, 318, 323), (314, 313, 323), (319, 315, 314, 324), (137, 319, 207, 135), (320, 316, 4, 3, 15, 325), (325, 326, 321, 320), (321, 327, 322, 317), (327, 318, 322), (323, 318, 327), (324, 314, 323, 326), (328, 208, 140, 141, 138, 139, 207, 319, 324, 329), (325, 15, 14), (329, 324, 326, 325), (326, 323, 327, 321), (36, 328, 329, 37), (330, 209, 142, 143, 208, 328), (26, 325, 14, 13), (25, 329, 325, 26), (49, 328, 36, 35), (329, 25, 24, 37), (330, 328, 331), (331, 210, 144, 145, 209, 330), (328, 49, 48), (331, 328, 48, 47, 61, 74, 332), (332, 211, 146, 147, 210, 331), (73, 332, 74), (333, 151, 148, 149, 211, 332), (332, 73, 72, 86), (85, 333, 332, 86), (334, 212, 152, 153, 150, 151, 333), (128, 333, 85), (333, 335, 334), (335, 213, 154, 155, 212, 334), (127, 333, 128), (336, 335, 333, 127, 126, 205, 241, 267), (337, 214, 156, 157, 213, 335), (336, 267, 266), (337, 335, 336), (336, 215, 158, 159, 214, 337), (265, 336, 266), (338, 339, 340, 164, 163, 160, 161, 215, 336), (336, 265, 260, 264), (336, 261, 258, 259, 341, 338), (341, 342, 339, 338), (339, 343, 344, 340), (164, 340, 165), (263, 336, 264), (261, 336, 262), (345, 341, 259, 235, 237), (345, 346, 342, 341), (342, 347, 343, 339), (343, 348, 344), (340, 344, 168, 167, 162, 165), (336, 263, 262), (255, 345, 237, 236), (349, 350, 346, 345), (346, 351, 347, 342), (351, 343, 347), (343, 352, 348), (344, 348, 353), (168, 344, 353, 169), (254, 349, 345, 255), (295, 354, 350, 349, 254, 253, 281, 296), (350, 355, 351, 346), (352, 343, 351), (356, 348, 352, 357), (358, 353, 348, 356), (169, 353, 359, 174, 173, 170, 171, 166), (292, 357, 354, 295, 294, 293), (354, 360, 355, 350), (351, 355, 360), (360, 352, 351), (283, 356, 357, 292, 291, 284), (357, 352, 360, 354), (268, 358, 356, 283, 282, 269), (361, 359, 353, 358), (174, 359, 177, 176, 172), (218, 361, 358, 268, 242, 219), (178, 359, 361, 217, 181, 182, 179, 180, 175), (177, 359, 178), (217, 361, 218)])
me_cylinder.polygons.foreach_set('use_smooth', [1, 1, 1, 1, 1, 1, 1, 1, 1, 1, 1, 1, 1, 1, 1, 1, 1, 1, 1, 1, 1, 1, 1, 1, 1, 1, 1, 1, 1, 1, 1, 1, 1, 1, 1, 1, 1, 1, 1, 1, 1, 1, 1, 1, 1, 1, 1, 1, 1, 1, 1, 1, 1, 1, 1, 1, 1, 1, 1, 1, 1, 1, 1, 1, 1, 1, 1, 1, 1, 1, 1, 1, 1, 1, 1, 1, 1, 1, 1, 1, 1, 1, 1, 1, 1, 1, 1, 1, 1, 1, 1, 1, 1, 1, 1, 1, 1, 1, 1, 1, 1, 1, 1, 1, 1, 1, 1, 1, 1, 1, 1, 1, 1, 1, 1, 1, 1, 1, 1, 1, 1, 1, 1, 1, 1, 1, 1, 1, 1, 1, 1, 1, 1, 1, 1, 1, 1, 1, 1, 1, 1, 1, 1, 1, 1, 1, 1, 1, 1, 1, 1, 1, 1, 1, 1, 1, 1, 1, 1, 1, 1, 1, 1, 1, 1, 1, 1, 1, 1, 1, 1, 1, 1, 1, 1, 1, 1, 1, 1, 1, 1, 1, 1, 1, 1, 1, 1, 1, 1, 1, 1, 1, 1, 1, 1, 1, 1, 1, 1, 1, 1, 1, 1, 1, 1, 1, 1, 1, 1, 1, 1, 1, 0, 1, 1, 1, 1, 1, 1, 0, 1, 1, 1, 1, 1, 1, 0, 1, 1, 0, 1, 0, 0, 0, 0, 0, 1, 0, 0, 1, 0, 1, 0, 0, 1, 0, 0, 1, 0, 0, 1, 0, 0, 1, 0, 1, 0, 0, 1, 1, 1, 0, 0, 0, 1, 1, 1, 1, 0, 0, 1, 1, 1, 1, 1, 1, 0, 1, 1, 1, 1, 1, 1, 1, 1, 1, 1, 1, 1, 1, 1, 1, 1, 1, 1, 1])
me_cylinder.polygons.foreach_set('material_index', [0, 0, 0, 1, 0, 0, 0, 0, 1, 1, 1, 0, 0, 0, 0, 1, 1, 0, 0, 0, 0, 1, 1, 0, 0, 0, 0, 1, 1, 0, 0, 0, 1, 1, 0, 0, 0, 0, 0, 1, 1, 1, 0, 0, 0, 0, 0, 1, 1, 1, 0, 0, 0, 0, 0, 0, 0, 0, 0, 0, 0, 0, 0, 0, 0, 0, 0, 0, 0, 0, 0, 0, 0, 0, 0, 0, 0, 0, 0, 0, 0, 1, 1, 1, 0, 0, 0, 0, 0, 0, 0, 0, 0, 0, 0, 0, 0, 0, 0, 0, 0, 0, 0, 0, 0, 0, 0, 0, 0, 0, 0, 0, 0, 1, 1, 1, 1, 1, 1, 0, 1, 1, 1, 1, 0, 0, 0, 0, 0, 0, 0, 0, 0, 0, 0, 0, 0, 1, 1, 0, 0, 0, 0, 0, 0, 0, 0, 0, 0, 0, 0, 0, 0, 0, 0, 0, 0, 0, 0, 0, 0, 0, 0, 0, 0, 0, 0, 0, 0, 0, 0, 0, 0, 0, 0, 0, 0, 0, 0, 0, 0, 0, 0, 0, 0, 0, 0, 0, 0, 0, 0, 0, 0, 0, 0, 0, 0, 0, 0, 0, 0, 0, 0, 0, 0, 0, 0, 0, 0, 0, 0, 0, 0, 0, 0, 0, 0, 0, 0, 0, 0, 0, 0, 0, 0, 0, 0, 0, 0, 0, 0, 0, 0, 0, 0, 0, 0, 0, 0, 0, 0, 0, 0, 0, 0, 0, 0, 0, 0, 0, 0, 0, 0, 0, 0, 0, 0, 0, 0, 0, 0, 0, 0, 0, 0, 0, 0, 0, 0, 0, 0, 0, 0, 0, 0, 0, 0, 0, 0, 0, 0, 0, 0, 0, 0, 0, 0, 0, 0, 0, 0, 0, 0, 0, 0, 0])
me_cylinder.materials.append(mat_body_001)
me_cylinder.materials.append(mat_muzzle)
me_cylinder.use_remesh_preserve_volume = False
me_cylinder.use_remesh_preserve_attributes = False
me_cylinder.use_mirror_vertex_groups = False
me_cylinder.update()

# ---- objects
ob_icosphere = bpy.data.objects.new('Icosphere', me_icosphere)
ob_cylinder_001 = bpy.data.objects.new('Cylinder.001', me_cylinder_001)
ob_cylinder = bpy.data.objects.new('Cylinder', me_cylinder)
ob_lamp = bpy.data.objects.new('Lamp', light_lamp)
ob_camera = bpy.data.objects.new('Camera', cam_camera)

# ---- transforms, parenting, visibility, modifiers, constraints
ob_icosphere.location = (0.0, 0.0, 0.0)
ob_icosphere.scale = (1.973, 1.973, 1.973)
ob_icosphere.lineart.crease_threshold = 0.0
ob_cylinder_001.location = (7.593, 0.0, -6.112)
ob_cylinder_001.rotation_euler = (3.423e-08, 1.571, 0.0)
ob_cylinder_001.hide_viewport = True
ob_cylinder_001.lineart.crease_threshold = 0.0
ob_cylinder.location = (6.629, 0.0, 0.0)
ob_cylinder.rotation_euler = (3.423e-08, 1.571, 0.0)
ob_cylinder.hide_viewport = True
ob_cylinder.lineart.crease_threshold = 0.0
ob_lamp.location = (4.076, 1.005, 5.904)
ob_lamp.rotation_euler = (0.6503, 0.05522, 1.866)
ob_lamp.lock_rotations_4d = False
ob_lamp.empty_display_type = 'ARROWS'
ob_lamp.color = (0.0, 0.0, 0.0, 0.0)
ob_lamp.lineart.crease_threshold = 0.0
ob_camera.location = (7.481, -6.508, 5.344)
ob_camera.rotation_euler = (1.109, 0.01082, 0.8149)
ob_camera.lock_rotations_4d = False
ob_camera.empty_display_type = 'ARROWS'
ob_camera.color = (0.0, 0.0, 0.0, 0.0)
ob_camera.display_type = 'WIRE'
ob_camera.lineart.crease_threshold = 0.0

# ---- collection membership
col_collection_1.objects.link(ob_icosphere)
col_collection_1.objects.link(ob_cylinder_001)
col_collection_1.objects.link(ob_cylinder)
col_collection_1.objects.link(ob_lamp)
col_collection_1.objects.link(ob_camera)

# ---- scene / render settings (as saved in the file)
scene.camera = ob_camera
scene.frame_start = 1; scene.frame_end = 250; scene.frame_set(1)
scene.render.engine = 'BLENDER_EEVEE_NEXT'
scene.render.resolution_percentage = 50
scene.render.dither_intensity = 0.0
scene.cycles.use_denoising = False
scene.cycles.samples = 128
scene.cycles.sampling_pattern = 'TABULATED_SOBOL'
scene.cycles.light_sampling_threshold = 0.0
scene.cycles.use_adaptive_sampling = False
scene.cycles.use_light_tree = False
scene.cycles.blur_glossy = 0.0
scene.cycles.sample_clamp_indirect = 0.0
scene.view_settings.view_transform = 'Standard'
bpy.context.view_layer.update()
